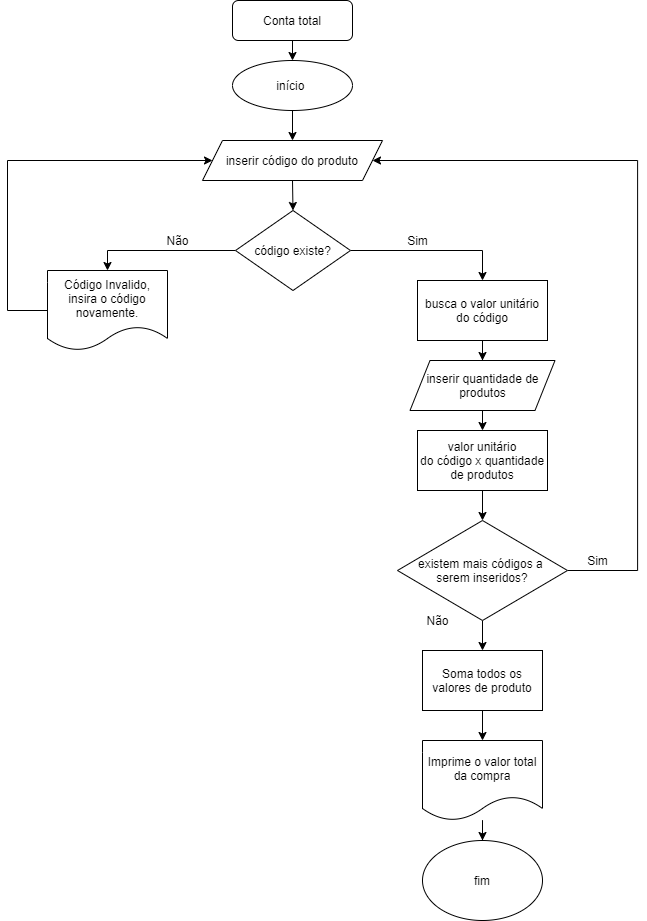

The diagram above was exported from draw.io. Its source (the exported page's mxGraphModel, read from the mxfile embedded in the PNG):
<mxGraphModel dx="1422" dy="762" grid="1" gridSize="10" guides="1" tooltips="1" connect="1" arrows="1" fold="1" page="1" pageScale="1" pageWidth="850" pageHeight="1100" math="0" shadow="0">
  <root>
    <mxCell id="0" />
    <mxCell id="1" parent="0" />
    <mxCell id="3L3q3RHlUTcVmG14kF5u-4" style="edgeStyle=orthogonalEdgeStyle;rounded=0;orthogonalLoop=1;jettySize=auto;html=1;exitX=0.5;exitY=1;exitDx=0;exitDy=0;entryX=0.5;entryY=0;entryDx=0;entryDy=0;" parent="1" source="3L3q3RHlUTcVmG14kF5u-1" target="3L3q3RHlUTcVmG14kF5u-3" edge="1">
      <mxGeometry relative="1" as="geometry" />
    </mxCell>
    <mxCell id="3L3q3RHlUTcVmG14kF5u-1" value="Conta total" style="rounded=1;whiteSpace=wrap;html=1;" parent="1" vertex="1">
      <mxGeometry x="335" y="20" width="120" height="40" as="geometry" />
    </mxCell>
    <mxCell id="3L3q3RHlUTcVmG14kF5u-11" style="edgeStyle=orthogonalEdgeStyle;rounded=0;orthogonalLoop=1;jettySize=auto;html=1;exitX=0.5;exitY=1;exitDx=0;exitDy=0;entryX=0.5;entryY=0;entryDx=0;entryDy=0;" parent="1" source="3L3q3RHlUTcVmG14kF5u-2" target="3L3q3RHlUTcVmG14kF5u-6" edge="1">
      <mxGeometry relative="1" as="geometry" />
    </mxCell>
    <mxCell id="3L3q3RHlUTcVmG14kF5u-2" value="inserir código do produto" style="shape=parallelogram;perimeter=parallelogramPerimeter;whiteSpace=wrap;html=1;fixedSize=1;" parent="1" vertex="1">
      <mxGeometry x="305" y="160" width="180" height="40" as="geometry" />
    </mxCell>
    <mxCell id="3L3q3RHlUTcVmG14kF5u-5" style="edgeStyle=orthogonalEdgeStyle;rounded=0;orthogonalLoop=1;jettySize=auto;html=1;exitX=0.5;exitY=1;exitDx=0;exitDy=0;entryX=0.5;entryY=0;entryDx=0;entryDy=0;" parent="1" source="3L3q3RHlUTcVmG14kF5u-3" target="3L3q3RHlUTcVmG14kF5u-2" edge="1">
      <mxGeometry relative="1" as="geometry" />
    </mxCell>
    <mxCell id="3L3q3RHlUTcVmG14kF5u-3" value="início&amp;nbsp;" style="ellipse;whiteSpace=wrap;html=1;" parent="1" vertex="1">
      <mxGeometry x="335" y="80" width="120" height="50" as="geometry" />
    </mxCell>
    <mxCell id="3L3q3RHlUTcVmG14kF5u-14" style="edgeStyle=orthogonalEdgeStyle;rounded=0;orthogonalLoop=1;jettySize=auto;html=1;exitX=0;exitY=0.5;exitDx=0;exitDy=0;entryX=0.5;entryY=0;entryDx=0;entryDy=0;" parent="1" source="3L3q3RHlUTcVmG14kF5u-6" target="3L3q3RHlUTcVmG14kF5u-13" edge="1">
      <mxGeometry relative="1" as="geometry" />
    </mxCell>
    <mxCell id="3L3q3RHlUTcVmG14kF5u-22" style="edgeStyle=orthogonalEdgeStyle;rounded=0;orthogonalLoop=1;jettySize=auto;html=1;exitX=1;exitY=0.5;exitDx=0;exitDy=0;entryX=0.5;entryY=0;entryDx=0;entryDy=0;" parent="1" source="3L3q3RHlUTcVmG14kF5u-6" target="3L3q3RHlUTcVmG14kF5u-16" edge="1">
      <mxGeometry relative="1" as="geometry" />
    </mxCell>
    <mxCell id="3L3q3RHlUTcVmG14kF5u-6" value="código existe?" style="rhombus;whiteSpace=wrap;html=1;" parent="1" vertex="1">
      <mxGeometry x="338" y="230" width="115" height="80" as="geometry" />
    </mxCell>
    <mxCell id="3L3q3RHlUTcVmG14kF5u-7" value="Sim" style="text;html=1;align=center;verticalAlign=middle;resizable=0;points=[];autosize=1;" parent="1" vertex="1">
      <mxGeometry x="500" y="250" width="40" height="20" as="geometry" />
    </mxCell>
    <mxCell id="3L3q3RHlUTcVmG14kF5u-12" value="Não" style="text;html=1;align=center;verticalAlign=middle;resizable=0;points=[];autosize=1;" parent="1" vertex="1">
      <mxGeometry x="260" y="250" width="40" height="20" as="geometry" />
    </mxCell>
    <mxCell id="3L3q3RHlUTcVmG14kF5u-19" style="edgeStyle=orthogonalEdgeStyle;rounded=0;orthogonalLoop=1;jettySize=auto;html=1;exitX=0;exitY=0.5;exitDx=0;exitDy=0;entryX=0;entryY=0.5;entryDx=0;entryDy=0;" parent="1" source="3L3q3RHlUTcVmG14kF5u-13" target="3L3q3RHlUTcVmG14kF5u-2" edge="1">
      <mxGeometry relative="1" as="geometry">
        <Array as="points">
          <mxPoint x="110" y="330" />
          <mxPoint x="110" y="180" />
        </Array>
      </mxGeometry>
    </mxCell>
    <mxCell id="3L3q3RHlUTcVmG14kF5u-13" value="Código Invalido, insira o código novamente." style="shape=document;whiteSpace=wrap;html=1;boundedLbl=1;" parent="1" vertex="1">
      <mxGeometry x="150" y="290" width="120" height="80" as="geometry" />
    </mxCell>
    <mxCell id="3L3q3RHlUTcVmG14kF5u-23" style="edgeStyle=orthogonalEdgeStyle;rounded=0;orthogonalLoop=1;jettySize=auto;html=1;entryX=0.5;entryY=0;entryDx=0;entryDy=0;" parent="1" source="3L3q3RHlUTcVmG14kF5u-16" target="3L3q3RHlUTcVmG14kF5u-21" edge="1">
      <mxGeometry relative="1" as="geometry" />
    </mxCell>
    <mxCell id="3L3q3RHlUTcVmG14kF5u-16" value="busca o valor unitário do código" style="whiteSpace=wrap;html=1;" parent="1" vertex="1">
      <mxGeometry x="520" y="300" width="130" height="60" as="geometry" />
    </mxCell>
    <mxCell id="3L3q3RHlUTcVmG14kF5u-33" style="edgeStyle=orthogonalEdgeStyle;rounded=0;orthogonalLoop=1;jettySize=auto;html=1;exitX=1;exitY=0.5;exitDx=0;exitDy=0;entryX=1;entryY=0.5;entryDx=0;entryDy=0;" parent="1" source="3L3q3RHlUTcVmG14kF5u-20" target="3L3q3RHlUTcVmG14kF5u-2" edge="1">
      <mxGeometry relative="1" as="geometry">
        <mxPoint x="700" y="190" as="targetPoint" />
        <Array as="points">
          <mxPoint x="740.06" y="590" />
          <mxPoint x="740.06" y="180" />
        </Array>
      </mxGeometry>
    </mxCell>
    <mxCell id="3L3q3RHlUTcVmG14kF5u-39" style="edgeStyle=orthogonalEdgeStyle;rounded=0;orthogonalLoop=1;jettySize=auto;html=1;exitX=0.5;exitY=1;exitDx=0;exitDy=0;entryX=0.5;entryY=0;entryDx=0;entryDy=0;" parent="1" source="3L3q3RHlUTcVmG14kF5u-20" target="3L3q3RHlUTcVmG14kF5u-36" edge="1">
      <mxGeometry relative="1" as="geometry" />
    </mxCell>
    <mxCell id="3L3q3RHlUTcVmG14kF5u-20" value="existem mais códigos a &lt;br&gt;serem inseridos?" style="rhombus;whiteSpace=wrap;html=1;" parent="1" vertex="1">
      <mxGeometry x="500" y="540" width="170" height="100" as="geometry" />
    </mxCell>
    <mxCell id="3L3q3RHlUTcVmG14kF5u-27" style="edgeStyle=orthogonalEdgeStyle;rounded=0;orthogonalLoop=1;jettySize=auto;html=1;exitX=0.5;exitY=1;exitDx=0;exitDy=0;entryX=0.5;entryY=0;entryDx=0;entryDy=0;" parent="1" source="3L3q3RHlUTcVmG14kF5u-21" target="3L3q3RHlUTcVmG14kF5u-25" edge="1">
      <mxGeometry relative="1" as="geometry" />
    </mxCell>
    <mxCell id="3L3q3RHlUTcVmG14kF5u-21" value="inserir quantidade de produtos" style="shape=parallelogram;perimeter=parallelogramPerimeter;whiteSpace=wrap;html=1;fixedSize=1;" parent="1" vertex="1">
      <mxGeometry x="512.5" y="380" width="145" height="50" as="geometry" />
    </mxCell>
    <mxCell id="3L3q3RHlUTcVmG14kF5u-34" style="edgeStyle=orthogonalEdgeStyle;rounded=0;orthogonalLoop=1;jettySize=auto;html=1;exitX=0.5;exitY=1;exitDx=0;exitDy=0;entryX=0.5;entryY=0;entryDx=0;entryDy=0;" parent="1" source="3L3q3RHlUTcVmG14kF5u-25" target="3L3q3RHlUTcVmG14kF5u-20" edge="1">
      <mxGeometry relative="1" as="geometry" />
    </mxCell>
    <mxCell id="3L3q3RHlUTcVmG14kF5u-25" value="valor unitário&lt;br&gt;do código x quantidade de produtos" style="whiteSpace=wrap;html=1;" parent="1" vertex="1">
      <mxGeometry x="520" y="450" width="130" height="60" as="geometry" />
    </mxCell>
    <mxCell id="3L3q3RHlUTcVmG14kF5u-31" value="Sim" style="text;html=1;align=center;verticalAlign=middle;resizable=0;points=[];autosize=1;" parent="1" vertex="1">
      <mxGeometry x="680.06" y="570" width="40" height="20" as="geometry" />
    </mxCell>
    <mxCell id="3L3q3RHlUTcVmG14kF5u-32" value="Não" style="text;html=1;align=center;verticalAlign=middle;resizable=0;points=[];autosize=1;" parent="1" vertex="1">
      <mxGeometry x="520" y="630" width="40" height="20" as="geometry" />
    </mxCell>
    <mxCell id="3L3q3RHlUTcVmG14kF5u-41" style="edgeStyle=orthogonalEdgeStyle;rounded=0;orthogonalLoop=1;jettySize=auto;html=1;exitX=0.5;exitY=1;exitDx=0;exitDy=0;entryX=0.5;entryY=0;entryDx=0;entryDy=0;" parent="1" source="3L3q3RHlUTcVmG14kF5u-36" target="3L3q3RHlUTcVmG14kF5u-40" edge="1">
      <mxGeometry relative="1" as="geometry" />
    </mxCell>
    <mxCell id="3L3q3RHlUTcVmG14kF5u-36" value="Soma todos os valores de produto" style="whiteSpace=wrap;html=1;" parent="1" vertex="1">
      <mxGeometry x="525" y="670" width="120" height="60" as="geometry" />
    </mxCell>
    <mxCell id="3L3q3RHlUTcVmG14kF5u-45" style="edgeStyle=orthogonalEdgeStyle;rounded=0;orthogonalLoop=1;jettySize=auto;html=1;entryX=0.5;entryY=0;entryDx=0;entryDy=0;" parent="1" source="3L3q3RHlUTcVmG14kF5u-40" target="3L3q3RHlUTcVmG14kF5u-42" edge="1">
      <mxGeometry relative="1" as="geometry" />
    </mxCell>
    <mxCell id="3L3q3RHlUTcVmG14kF5u-40" value="Imprime o valor total da compra" style="shape=document;whiteSpace=wrap;html=1;boundedLbl=1;" parent="1" vertex="1">
      <mxGeometry x="525" y="760" width="120" height="80" as="geometry" />
    </mxCell>
    <mxCell id="3L3q3RHlUTcVmG14kF5u-42" value="fim" style="ellipse;whiteSpace=wrap;html=1;" parent="1" vertex="1">
      <mxGeometry x="525" y="860" width="120" height="80" as="geometry" />
    </mxCell>
  </root>
</mxGraphModel>